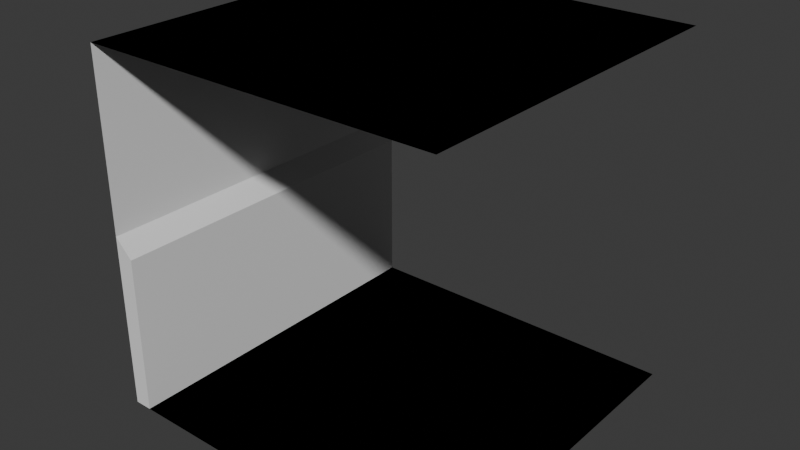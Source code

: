 # Source: BuildingParts.blend  (saved by Blender 4.1.24; exported with 4.5.12 LTS)
import bpy
from mathutils import Matrix  # noqa: F401  (used for matrix-valued properties, if any)

bpy.ops.wm.read_factory_settings(use_empty=True)
scene = bpy.context.scene
scene.name = 'Scene'

# ---- collections
col_collection = bpy.data.collections.new('Collection'); scene.collection.children.link(col_collection)

# ---- world
world_world = bpy.data.worlds.new('World'); scene.world = world_world
world_world.use_nodes = True; world_world.node_tree.nodes.clear()
_N = world_world.node_tree.nodes; _L = world_world.node_tree.links
n0 = _N.new('ShaderNodeOutputWorld'); n0.name = 'World Output'; n0.location = (300, 300)
n1 = _N.new('ShaderNodeBackground'); n1.name = 'Background'; n1.location = (10, 300)
n1.inputs[0].default_value = (0.05088, 0.05088, 0.05088, 1.0)
_L.new(n1.outputs[0], n0.inputs[0])
n0.is_active_output = True
world_world.color = (0.05088, 0.05088, 0.05088)
world_world.use_sun_shadow = False
world_world.sun_shadow_jitter_overblur = 0.0

# ---- meshes
me_plane = bpy.data.meshes.new('Plane')
me_plane.from_pydata([(-2.0, -2.0, 0.0), (2.0, -2.0, 0.0), (-2.0, 2.0, 0.0), (2.0, 2.0, 0.0), (2.0, -2.0, 4.0), (-2.0, -2.0, 4.0), (2.0, 2.0, 4.0), (-2.0, 2.0, 4.0)], [], [(0, 1, 3, 2), (4, 5, 7, 6)])
_uv = me_plane.uv_layers.new(name='UVMap')
_uv.uv.foreach_set('vector', [0.0, 0.0, 1.0, 0.0, 1.0, 1.0, 0.0, 1.0, 0.0, 0.0, 1.0, 0.0, 1.0, 1.0, 0.0, 1.0])
me_plane.update()
me_plane_001 = bpy.data.meshes.new('Plane.001')
me_plane_001.from_pydata([(-2.0, -2.0, 4.0), (-2.0, -2.0, 0.0), (-2.0, 2.0, 4.0), (-2.0, 2.0, 0.0), (-2.0, -2.0, 2.0), (-2.0, 2.0, 2.0), (-1.8, -2.0, 1.8), (-1.8, -2.0, 0.0), (-1.8, 2.0, 0.0), (-1.8, 2.0, 1.8)], [], [(5, 4, 6, 9), (0, 4, 5, 2), (6, 7, 8, 9), (1, 3, 8, 7), (3, 5, 9, 8), (4, 1, 7, 6)])
_k = set([(1, 7), (3, 8), (4, 5), (4, 6), (5, 9), (6, 7), (6, 9), (7, 8), (8, 9)])
me_plane_001.attributes.new('sharp_edge', 'BOOLEAN', 'EDGE').data.foreach_set('value', [ (min(e.vertices), max(e.vertices)) in _k for e in me_plane_001.edges])
_uv = me_plane_001.uv_layers.new(name='UVMap')
_uv.uv.foreach_set('vector', [0.5, 1.0, 0.5, 0.0, 0.5, 0.0, 0.5, 1.0, 0.0, 0.0, 0.5, 0.0, 0.5, 1.0, 0.0, 1.0, 0.5, 0.0, 1.0, 0.0, 1.0, 1.0, 0.5, 1.0, 0.0, 0.0, 0.0, 0.0, 0.0, 0.0, 0.0, 0.0, 0.0, 0.0, 0.0, 0.0, 0.0, 0.0, 0.0, 0.0, 0.0, 0.0, 0.0, 0.0, 0.0, 0.0, 0.0, 0.0])
me_plane_001.update()
me_plane_003 = bpy.data.meshes.new('Plane.003')
me_plane_003.from_pydata([(-2.0, -2.0, 0.0), (2.0, -2.0, 0.0), (-2.0, 2.0, 0.0), (2.0, 2.0, 0.0), (2.0, -2.0, 4.0), (-2.0, -2.0, 4.0), (2.0, 2.0, 4.0), (-2.0, 2.0, 4.0)], [], [(0, 1, 3, 2), (4, 5, 7, 6)])
_uv = me_plane_003.uv_layers.new(name='UVMap')
_uv.uv.foreach_set('vector', [0.0, 0.0, 1.0, 0.0, 1.0, 1.0, 0.0, 1.0, 0.0, 0.0, 1.0, 0.0, 1.0, 1.0, 0.0, 1.0])
me_plane_003.update()

# ---- objects
ob_floorceiling = bpy.data.objects.new('FloorCeiling', me_plane)
ob_wall = bpy.data.objects.new('Wall', me_plane_001)
ob_floorceiling_colonly = bpy.data.objects.new('FloorCeiling-colonly', me_plane_003)

# ---- transforms, parenting, visibility, modifiers, constraints
ob_floorceiling.location = (0.0, 0.0, 0.0)
ob_wall.location = (0.0, 0.0, 0.0)
ob_floorceiling_colonly.parent = ob_floorceiling
ob_floorceiling_colonly.matrix_parent_inverse = Matrix(((0.5, -0.0, 0.0, -0.0), (-0.0, 0.5, -0.0, 0.0), (0.0, -0.0, 0.5, -0.0), (-0.0, 0.0, -0.0, 1.0)))
ob_floorceiling_colonly.location = (0.0, 0.0, 0.0)
ob_floorceiling_colonly.scale = (2.0, 2.0, 2.0)

# ---- collection membership
col_collection.objects.link(ob_floorceiling)
col_collection.objects.link(ob_wall)
col_collection.objects.link(ob_floorceiling_colonly)

# ---- scene / render settings (as saved in the file)
scene.frame_start = 1; scene.frame_end = 250; scene.frame_set(1)
scene.render.engine = 'BLENDER_EEVEE_NEXT'
scene.cycles.sampling_pattern = 'TABULATED_SOBOL'
scene.eevee.ray_tracing_options.trace_max_roughness = 0.0
bpy.context.view_layer.update()

# ---- added for rendering (the .blend has no active camera and no usable light): camera, sun
cam_auto = bpy.data.cameras.new('AutoCamera')
cam_auto.lens = 50.0
cam_auto.sensor_width = 36.0
cam_auto.clip_end = 1000.0
ob_auto_camera = bpy.data.objects.new('AutoCamera', cam_auto)
scene.collection.objects.link(ob_auto_camera)
ob_auto_camera.location = (6.41014, -7.69217, 7.12812)
ob_auto_camera.rotation_euler = (1.09748, -7.21219e-08, 0.694738)
scene.camera = ob_auto_camera
light_auto_sun = bpy.data.lights.new('AutoSun', 'SUN')
light_auto_sun.energy = 3.0
light_auto_sun.angle = 0.0523599
ob_auto_sun = bpy.data.objects.new('AutoSun', light_auto_sun)
scene.collection.objects.link(ob_auto_sun)
ob_auto_sun.rotation_euler = (0.872665, 0.174533, 0.523599)
bpy.context.view_layer.update()
